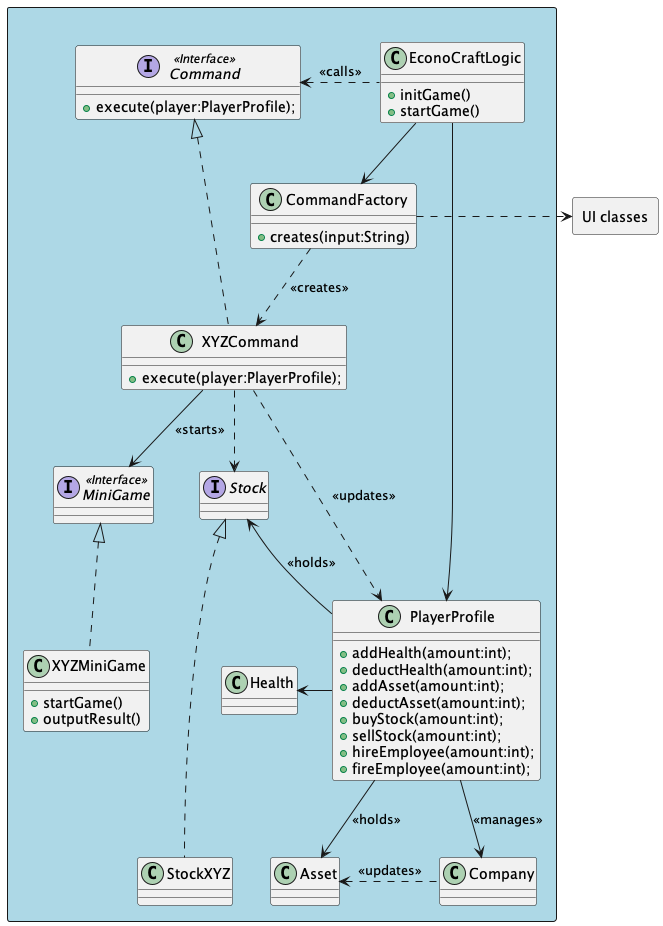

The diagram above was rendered by PlantUML. Its source (embedded in the PNG):
@startuml

package " " <<Rectangle>> #lightblue {
    Class EconoCraftLogic {
        +initGame()
        +startGame()
    }
    Class CommandFactory {
        +creates(input:String)
    }
    Interface Command <<Interface>> {
        +execute(player:PlayerProfile);
    }
    Interface MiniGame <<Interface>>
    Class XYZCommand {
         +execute(player:PlayerProfile);
    }
    Class XYZMiniGame {
        +startGame()
        +outputResult()
    }
    Class StockXYZ
    Class PlayerProfile {
        +addHealth(amount:int);
        +deductHealth(amount:int);
        +addAsset(amount:int);
        +deductAsset(amount:int);
        +buyStock(amount:int);
        +sellStock(amount:int);
        +hireEmployee(amount:int);
        +fireEmployee(amount:int);
    }
    Class Asset
    Class Health
    Class Company
    Interface Stock
}

package "UI classes" <<Rectangle>> {
}

EconoCraftLogic -down-> CommandFactory
CommandFactory -right.> "UI classes"
CommandFactory -down.> XYZCommand : <<creates>>
XYZCommand -.> PlayerProfile : <<updates>>
Command <|.. XYZCommand
Stock <|... StockXYZ
EconoCraftLogic -left.> Command : <<calls>>
EconoCraftLogic -down-> PlayerProfile
XYZCommand -down-> MiniGame : <<starts>>
MiniGame <|.. XYZMiniGame
PlayerProfile -down-> Company : <<manages>>
Company -left.> Asset : <<updates>>
PlayerProfile -down-> Asset : <<holds>>
PlayerProfile -left-> Health
XYZCommand -.> Stock
PlayerProfile -up-> Stock : <<holds>>




@enduml